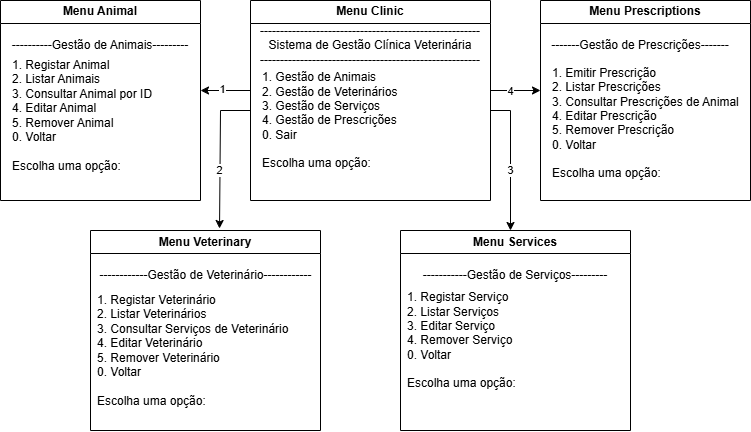

The diagram above was exported from draw.io. Its source (the exported page's mxGraphModel, read from the mxfile embedded in the PNG):
<mxGraphModel dx="1388" dy="797" grid="1" gridSize="10" guides="1" tooltips="1" connect="1" arrows="1" fold="1" page="1" pageScale="1" pageWidth="827" pageHeight="1169" math="0" shadow="0">
  <root>
    <mxCell id="0" />
    <mxCell id="1" parent="0" />
    <mxCell id="s1kvUDbPFo8q0atDCn3p-1" parent="1" style="swimlane;whiteSpace=wrap;html=1;" value="Menu Prescriptions" vertex="1">
      <mxGeometry height="200" width="210" x="570" y="100" as="geometry" />
    </mxCell>
    <mxCell id="s1kvUDbPFo8q0atDCn3p-11" parent="s1kvUDbPFo8q0atDCn3p-1" style="text;html=1;whiteSpace=wrap;strokeColor=none;fillColor=none;align=center;verticalAlign=middle;rounded=0;" value="-------Gestão de Prescrições-------" vertex="1">
      <mxGeometry height="30" width="180" x="10" y="30" as="geometry" />
    </mxCell>
    <mxCell id="s1kvUDbPFo8q0atDCn3p-2" parent="1" style="swimlane;whiteSpace=wrap;html=1;" value="Menu Services" vertex="1">
      <mxGeometry height="200" width="230" x="430" y="330" as="geometry" />
    </mxCell>
    <mxCell id="s1kvUDbPFo8q0atDCn3p-13" parent="s1kvUDbPFo8q0atDCn3p-2" style="text;html=1;whiteSpace=wrap;strokeColor=none;fillColor=none;align=center;verticalAlign=middle;rounded=0;" value="-----------Gestão de Serviços---------" vertex="1">
      <mxGeometry height="30" width="190" x="20" y="30" as="geometry" />
    </mxCell>
    <mxCell id="s1kvUDbPFo8q0atDCn3p-17" parent="s1kvUDbPFo8q0atDCn3p-2" style="text;html=1;whiteSpace=wrap;strokeColor=none;fillColor=none;align=left;verticalAlign=middle;rounded=0;" value="&lt;div&gt;1. Registar Serviço&lt;/div&gt;&lt;div&gt;2. Listar Serviços&lt;/div&gt;&lt;div&gt;3. Editar&amp;nbsp;&lt;span style=&quot;background-color: transparent; color: light-dark(rgb(0, 0, 0), rgb(255, 255, 255));&quot;&gt;Serviço&lt;/span&gt;&lt;/div&gt;&lt;div&gt;&lt;span style=&quot;background-color: transparent; color: light-dark(rgb(0, 0, 0), rgb(255, 255, 255));&quot;&gt;4. Remover&amp;nbsp;&lt;/span&gt;&lt;span style=&quot;background-color: transparent; color: light-dark(rgb(0, 0, 0), rgb(255, 255, 255));&quot;&gt;Serviço&lt;/span&gt;&lt;/div&gt;&lt;div&gt;0. Voltar&lt;/div&gt;&lt;div&gt;&lt;br&gt;&lt;/div&gt;&lt;div&gt;Escolha uma opção:&lt;/div&gt;" vertex="1">
      <mxGeometry height="159" width="220" x="5" y="30" as="geometry" />
    </mxCell>
    <mxCell id="s1kvUDbPFo8q0atDCn3p-3" parent="1" style="swimlane;whiteSpace=wrap;html=1;" value="Menu Veterinary" vertex="1">
      <mxGeometry height="200" width="230" x="120" y="330" as="geometry" />
    </mxCell>
    <mxCell id="s1kvUDbPFo8q0atDCn3p-12" parent="s1kvUDbPFo8q0atDCn3p-3" style="text;html=1;whiteSpace=wrap;strokeColor=none;fillColor=none;align=center;verticalAlign=middle;rounded=0;" value="------------Gestão de Veterinário------------" vertex="1">
      <mxGeometry height="30" width="215" x="7.5" y="30" as="geometry" />
    </mxCell>
    <mxCell id="s1kvUDbPFo8q0atDCn3p-16" parent="s1kvUDbPFo8q0atDCn3p-3" style="text;html=1;whiteSpace=wrap;strokeColor=none;fillColor=none;align=left;verticalAlign=middle;rounded=0;" value="&lt;div&gt;1. Registar Veterinário&lt;/div&gt;&lt;div&gt;2.&amp;nbsp;&lt;span style=&quot;background-color: transparent; color: light-dark(rgb(0, 0, 0), rgb(255, 255, 255));&quot;&gt;Listar Veterinários&lt;/span&gt;&lt;/div&gt;&lt;div&gt;3. Consultar Serviços de Veterinário&lt;/div&gt;&lt;div&gt;4. Editar&amp;nbsp;&lt;span style=&quot;background-color: transparent; color: light-dark(rgb(0, 0, 0), rgb(255, 255, 255));&quot;&gt;Veterinário&lt;/span&gt;&lt;/div&gt;&lt;div&gt;&lt;span style=&quot;background-color: transparent; color: light-dark(rgb(0, 0, 0), rgb(255, 255, 255));&quot;&gt;5. Remover&amp;nbsp;&lt;/span&gt;&lt;span style=&quot;background-color: transparent; color: light-dark(rgb(0, 0, 0), rgb(255, 255, 255));&quot;&gt;Veterinário&lt;/span&gt;&lt;/div&gt;&lt;div&gt;0. Voltar&lt;/div&gt;&lt;div&gt;&lt;br&gt;&lt;/div&gt;&lt;div&gt;Escolha uma opção:&lt;/div&gt;" vertex="1">
      <mxGeometry height="160" width="220" x="5" y="40" as="geometry" />
    </mxCell>
    <mxCell id="s1kvUDbPFo8q0atDCn3p-4" parent="1" style="swimlane;whiteSpace=wrap;html=1;" value="Menu Animal" vertex="1">
      <mxGeometry height="200" width="200" x="30" y="100" as="geometry" />
    </mxCell>
    <mxCell id="s1kvUDbPFo8q0atDCn3p-9" parent="s1kvUDbPFo8q0atDCn3p-4" style="text;html=1;whiteSpace=wrap;strokeColor=none;fillColor=none;align=center;verticalAlign=middle;rounded=0;" value="----------Gestão de Animais---------" vertex="1">
      <mxGeometry height="30" width="180" x="10" y="30" as="geometry" />
    </mxCell>
    <mxCell id="s1kvUDbPFo8q0atDCn3p-15" parent="s1kvUDbPFo8q0atDCn3p-4" style="text;html=1;whiteSpace=wrap;strokeColor=none;fillColor=none;align=left;verticalAlign=middle;rounded=0;" value="&lt;div&gt;1. Registar Animal&lt;/div&gt;&lt;div&gt;2.&amp;nbsp;&lt;span style=&quot;background-color: transparent; color: light-dark(rgb(0, 0, 0), rgb(255, 255, 255));&quot;&gt;Listar Animais&lt;/span&gt;&lt;/div&gt;&lt;div&gt;3. Consultar Animal por ID&lt;/div&gt;&lt;div&gt;4. Editar Animal&lt;/div&gt;&lt;div&gt;5. Remover Animal&lt;/div&gt;&lt;div&gt;0. Voltar&lt;/div&gt;&lt;div&gt;&lt;br&gt;&lt;/div&gt;&lt;div&gt;Escolha uma opção:&lt;/div&gt;" vertex="1">
      <mxGeometry height="160" width="170" x="10" y="35" as="geometry" />
    </mxCell>
    <mxCell id="s1kvUDbPFo8q0atDCn3p-5" parent="1" style="swimlane;whiteSpace=wrap;html=1;" value="Menu Clinic" vertex="1">
      <mxGeometry height="200" width="240" x="280" y="100" as="geometry" />
    </mxCell>
    <mxCell id="s1kvUDbPFo8q0atDCn3p-14" parent="s1kvUDbPFo8q0atDCn3p-5" style="text;html=1;whiteSpace=wrap;strokeColor=none;fillColor=none;align=left;verticalAlign=middle;rounded=0;" value="1. Gestão de Animais&lt;div&gt;2. Gestão de Veterinários&lt;/div&gt;&lt;div&gt;3. Gestão de Serviços&lt;/div&gt;&lt;div&gt;4. Gestão de Prescrições&lt;/div&gt;&lt;div style=&quot;&quot;&gt;0. Sair&lt;/div&gt;&lt;div style=&quot;&quot;&gt;&lt;br&gt;&lt;/div&gt;&lt;div style=&quot;&quot;&gt;Escolha uma opção:&lt;/div&gt;" vertex="1">
      <mxGeometry height="160" width="170" x="10" y="40" as="geometry" />
    </mxCell>
    <mxCell id="s1kvUDbPFo8q0atDCn3p-6" edge="1" parent="1" style="endArrow=classic;html=1;rounded=0;" value="">
      <mxGeometry height="50" relative="1" width="50" as="geometry">
        <mxPoint x="280" y="190" as="sourcePoint" />
        <mxPoint x="230" y="190" as="targetPoint" />
      </mxGeometry>
    </mxCell>
    <mxCell id="s1kvUDbPFo8q0atDCn3p-8" connectable="0" parent="s1kvUDbPFo8q0atDCn3p-6" style="edgeLabel;html=1;align=center;verticalAlign=middle;resizable=0;points=[];" value="1" vertex="1">
      <mxGeometry relative="1" x="-0.0303" y="-1" as="geometry">
        <mxPoint x="-4" as="offset" />
      </mxGeometry>
    </mxCell>
    <mxCell id="s1kvUDbPFo8q0atDCn3p-19" edge="1" parent="1" style="endArrow=classic;html=1;rounded=0;entryX=0.561;entryY=-0.01;entryDx=0;entryDy=0;entryPerimeter=0;" target="s1kvUDbPFo8q0atDCn3p-3" value="">
      <mxGeometry height="50" relative="1" width="50" as="geometry">
        <Array as="points">
          <mxPoint x="250" y="210" />
        </Array>
        <mxPoint x="280" y="210" as="sourcePoint" />
        <mxPoint x="270" y="270" as="targetPoint" />
      </mxGeometry>
    </mxCell>
    <mxCell id="s1kvUDbPFo8q0atDCn3p-25" connectable="0" parent="s1kvUDbPFo8q0atDCn3p-19" style="edgeLabel;html=1;align=center;verticalAlign=middle;resizable=0;points=[];" value="2" vertex="1">
      <mxGeometry relative="1" x="0.2132" y="-1" as="geometry">
        <mxPoint as="offset" />
      </mxGeometry>
    </mxCell>
    <mxCell id="s1kvUDbPFo8q0atDCn3p-20" edge="1" parent="1" style="endArrow=classic;html=1;rounded=0;" value="">
      <mxGeometry height="50" relative="1" width="50" as="geometry">
        <Array as="points">
          <mxPoint x="540" y="210" />
        </Array>
        <mxPoint x="520" y="210" as="sourcePoint" />
        <mxPoint x="540" y="330" as="targetPoint" />
      </mxGeometry>
    </mxCell>
    <mxCell id="s1kvUDbPFo8q0atDCn3p-26" connectable="0" parent="s1kvUDbPFo8q0atDCn3p-20" style="edgeLabel;html=1;align=center;verticalAlign=middle;resizable=0;points=[];" value="3" vertex="1">
      <mxGeometry relative="1" x="0.1369" as="geometry">
        <mxPoint as="offset" />
      </mxGeometry>
    </mxCell>
    <mxCell id="s1kvUDbPFo8q0atDCn3p-21" edge="1" parent="1" style="endArrow=classic;html=1;rounded=0;" value="">
      <mxGeometry height="50" relative="1" width="50" as="geometry">
        <mxPoint x="520" y="190" as="sourcePoint" />
        <mxPoint x="570" y="190" as="targetPoint" />
      </mxGeometry>
    </mxCell>
    <mxCell id="s1kvUDbPFo8q0atDCn3p-22" connectable="0" parent="s1kvUDbPFo8q0atDCn3p-21" style="edgeLabel;html=1;align=center;verticalAlign=middle;resizable=0;points=[];" value="4" vertex="1">
      <mxGeometry relative="1" x="-0.0303" y="-1" as="geometry">
        <mxPoint x="-4" as="offset" />
      </mxGeometry>
    </mxCell>
    <mxCell id="s1kvUDbPFo8q0atDCn3p-18" parent="1" style="text;html=1;whiteSpace=wrap;strokeColor=none;fillColor=none;align=left;verticalAlign=middle;rounded=0;" value="&lt;div&gt;1. Emitir Prescrição&lt;/div&gt;&lt;div&gt;2. Listar Prescrições&lt;/div&gt;&lt;div&gt;3. Consultar Prescrições de Animal&lt;/div&gt;&lt;div&gt;4. Editar Prescrição&lt;/div&gt;&lt;div&gt;5. Remover&amp;nbsp;&lt;span style=&quot;background-color: transparent; color: light-dark(rgb(0, 0, 0), rgb(255, 255, 255));&quot;&gt;Prescrição&lt;/span&gt;&lt;/div&gt;&lt;div&gt;0. Voltar&lt;/div&gt;&lt;div&gt;&lt;br&gt;&lt;/div&gt;&lt;div&gt;Escolha uma opção:&amp;nbsp;&lt;/div&gt;&lt;div&gt;&lt;br&gt;&lt;/div&gt;" vertex="1">
      <mxGeometry height="160" width="200" x="580" y="150" as="geometry" />
    </mxCell>
    <mxCell id="s1kvUDbPFo8q0atDCn3p-10" parent="1" style="text;html=1;whiteSpace=wrap;strokeColor=none;fillColor=none;align=center;verticalAlign=middle;rounded=0;" value="&lt;div&gt;-------------------------------------------------------&lt;/div&gt;Sistema de Gestão Clínica Veterinária&lt;div&gt;-------------------------------------------------------&lt;/div&gt;" vertex="1">
      <mxGeometry height="30" width="260" x="270" y="130" as="geometry" />
    </mxCell>
  </root>
</mxGraphModel>